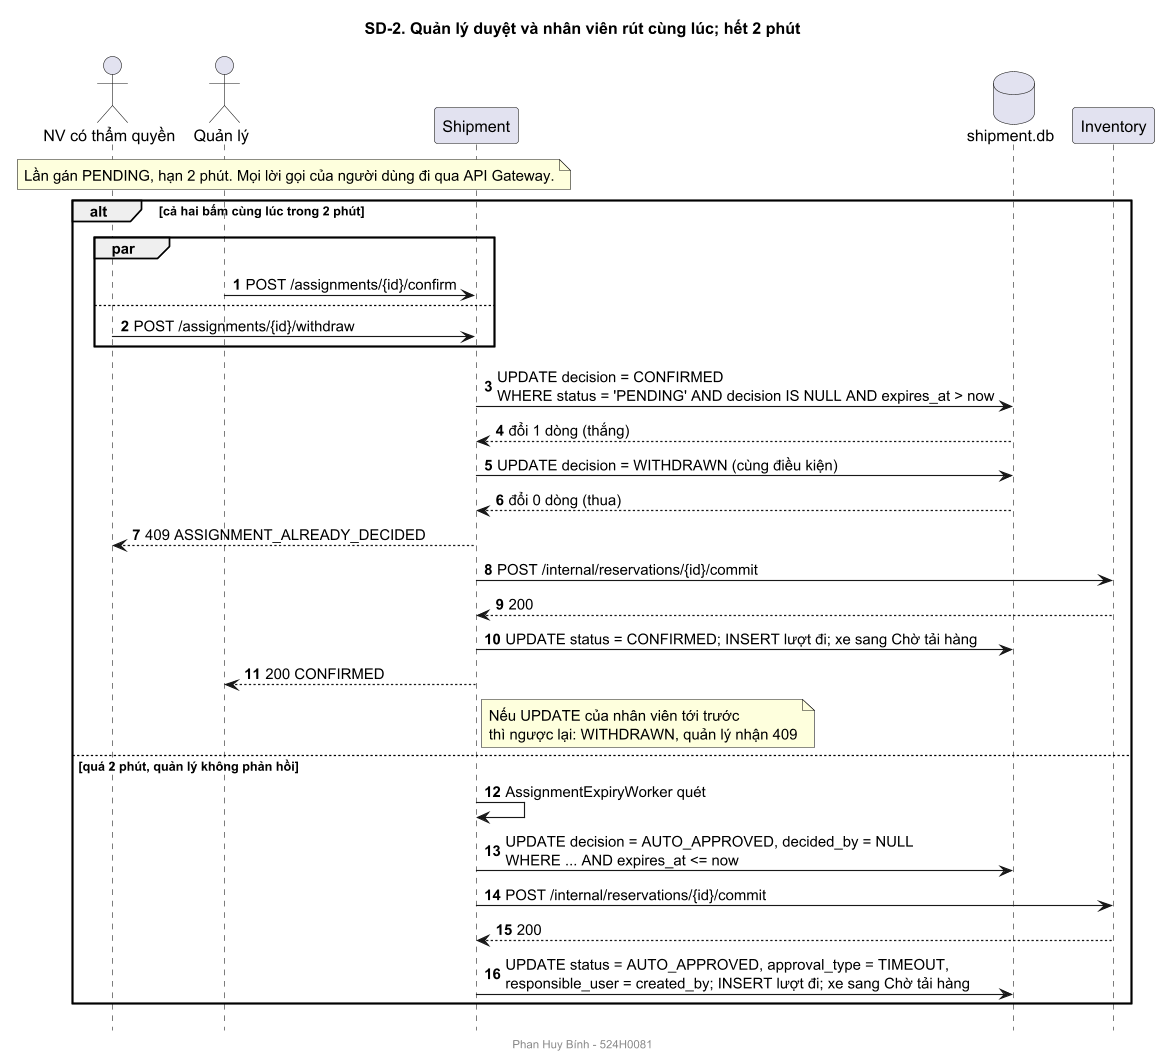

The diagram above was rendered by PlantUML. Its source (embedded in the PNG):
@startuml sequence-02-race
!pragma layout smetana
skinparamlocked dpi 110
footer Phan Huy Bính - 524H0081
title SD-2. Quản lý duyệt và nhân viên rút cùng lúc; hết 2 phút
autonumber
skinparam shadowing false
hide footbox
skinparam sequenceMessageAlign left
actor "NV có thẩm quyền" as NV
actor "Quản lý" as QL
participant "Shipment" as SH
database "shipment.db" as DB
participant "Inventory" as INV

note over NV, SH : Lần gán PENDING, hạn 2 phút. Mọi lời gọi của người dùng đi qua API Gateway.
alt cả hai bấm cùng lúc trong 2 phút
  par
    QL -> SH : POST /assignments/{id}/confirm
  else
    NV -> SH : POST /assignments/{id}/withdraw
  end
  SH -> DB : UPDATE decision = CONFIRMED\nWHERE status = 'PENDING' AND decision IS NULL AND expires_at > now
  DB --> SH : đổi 1 dòng (thắng)
  SH -> DB : UPDATE decision = WITHDRAWN (cùng điều kiện)
  DB --> SH : đổi 0 dòng (thua)
  SH --> NV : 409 ASSIGNMENT_ALREADY_DECIDED
  SH -> INV : POST /internal/reservations/{id}/commit
  INV --> SH : 200
  SH -> DB : UPDATE status = CONFIRMED; INSERT lượt đi; xe sang Chờ tải hàng
  SH --> QL : 200 CONFIRMED
  note right of SH : Nếu UPDATE của nhân viên tới trước\nthì ngược lại: WITHDRAWN, quản lý nhận 409
else quá 2 phút, quản lý không phản hồi
  SH -> SH : AssignmentExpiryWorker quét
  SH -> DB : UPDATE decision = AUTO_APPROVED, decided_by = NULL\nWHERE ... AND expires_at <= now
  SH -> INV : POST /internal/reservations/{id}/commit
  INV --> SH : 200
  SH -> DB : UPDATE status = AUTO_APPROVED, approval_type = TIMEOUT,\nresponsible_user = created_by; INSERT lượt đi; xe sang Chờ tải hàng
end
@enduml